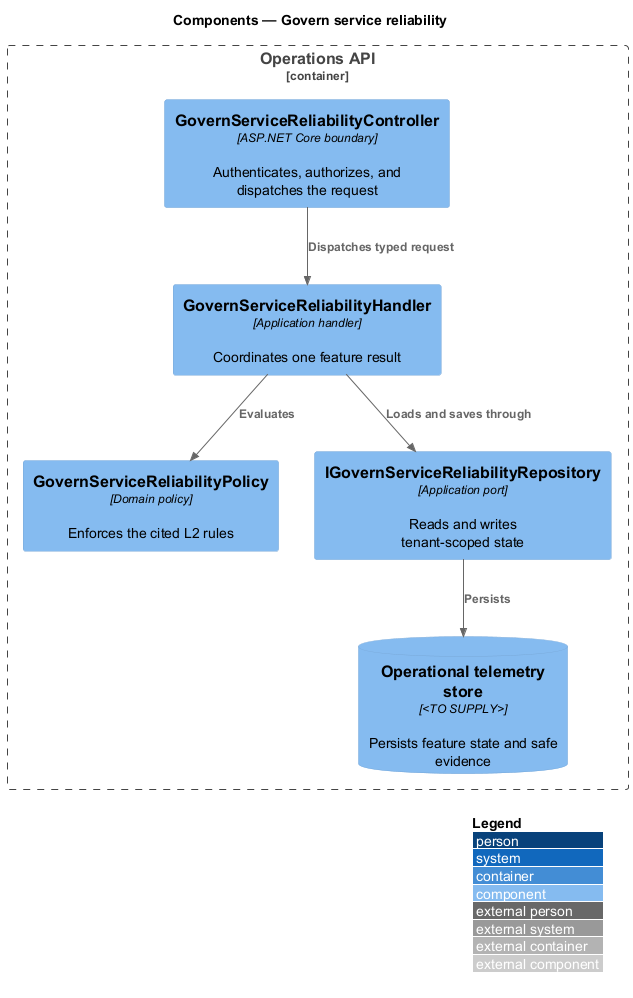

The diagram above was rendered by PlantUML. Its source (embedded in the PNG):
@startuml
!include <C4/C4_Component>
LAYOUT_WITH_LEGEND()
title Components — Govern service reliability

Container_Boundary(api, "Operations API") {
  Component(controller, "GovernServiceReliabilityController", "ASP.NET Core boundary", "Authenticates, authorizes, and dispatches the request")
  Component(handler, "GovernServiceReliabilityHandler", "Application handler", "Coordinates one feature result")
  Component(policy, "GovernServiceReliabilityPolicy", "Domain policy", "Enforces the cited L2 rules")
  Component(repository, "IGovernServiceReliabilityRepository", "Application port", "Reads and writes tenant-scoped state")
  ComponentDb(store, "Operational telemetry store", "<TO SUPPLY>", "Persists feature state and safe evidence")
}

Rel(controller, handler, "Dispatches typed request")
Rel(handler, policy, "Evaluates")
Rel(handler, repository, "Loads and saves through")
Rel(repository, store, "Persists")
@enduml